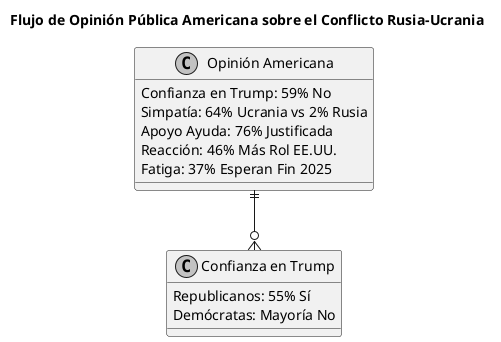

The diagram above was rendered by PlantUML. Its source (embedded in the PNG):
@startuml
title Flujo de Opinión Pública Americana sobre el Conflicto Rusia-Ucrania
skinparam monochrome true
class "Opinión Americana" {

Confianza en Trump: 59% No
Simpatía: 64% Ucrania vs 2% Rusia
Apoyo Ayuda: 76% Justificada
Reacción: 46% Más Rol EE.UU.
Fatiga: 37% Esperan Fin 2025
}

class "Confianza en Trump" {

Republicanos: 55% Sí
Demócratas: Mayoría No
}

"Opinión Americana" ||--o{ "Confianza en Trump"
@enduml